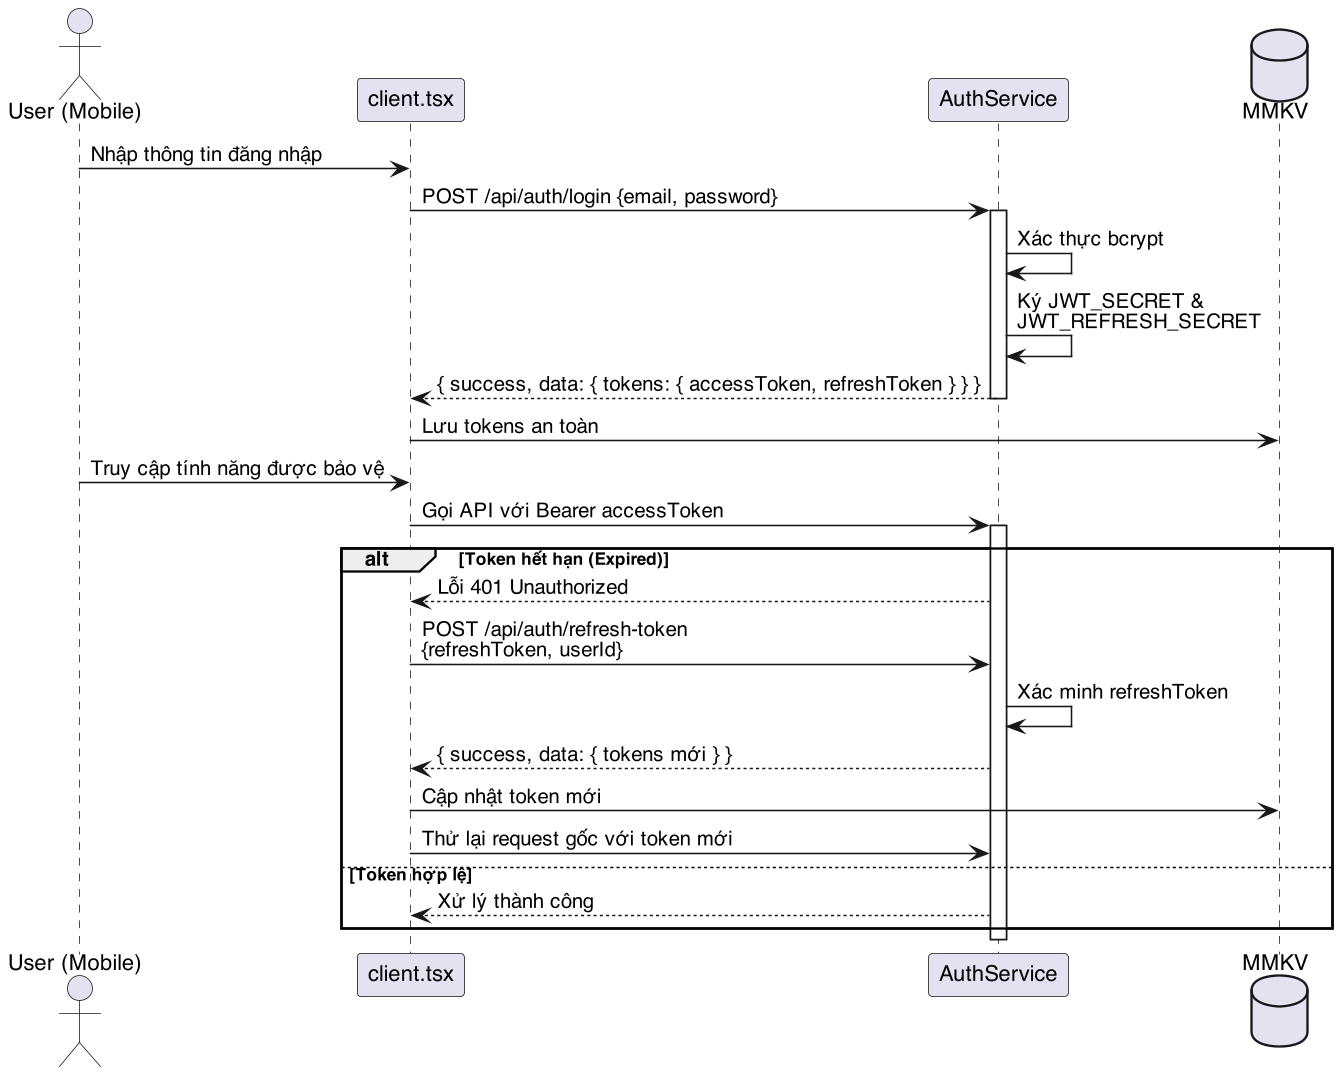

The diagram above was rendered by PlantUML. Its source (embedded in the PNG):
@startuml
skinparam dpi 150
skinparam defaultFontName "Helvetica"
skinparam shadowing false
actor "User (Mobile)" as User
participant "client.tsx" as Client
participant "AuthService" as Auth
database "MMKV" as MMKV

User -> Client: Nhập thông tin đăng nhập
Client -> Auth: POST /api/auth/login {email, password}
activate Auth
Auth -> Auth: Xác thực bcrypt
Auth -> Auth: Ký JWT_SECRET & \nJWT_REFRESH_SECRET
Auth --> Client: { success, data: { tokens: { accessToken, refreshToken } } }
deactivate Auth

Client -> MMKV: Lưu tokens an toàn
User -> Client: Truy cập tính năng được bảo vệ
Client -> Auth: Gọi API với Bearer accessToken
activate Auth

alt Token hết hạn (Expired)
    Auth --> Client: Lỗi 401 Unauthorized
    Client -> Auth: POST /api/auth/refresh-token\n{refreshToken, userId}
    Auth -> Auth: Xác minh refreshToken
    Auth --> Client: { success, data: { tokens mới } }
    Client -> MMKV: Cập nhật token mới
    Client -> Auth: Thử lại request gốc với token mới
else Token hợp lệ
    Auth --> Client: Xử lý thành công
end
deactivate Auth
@enduml